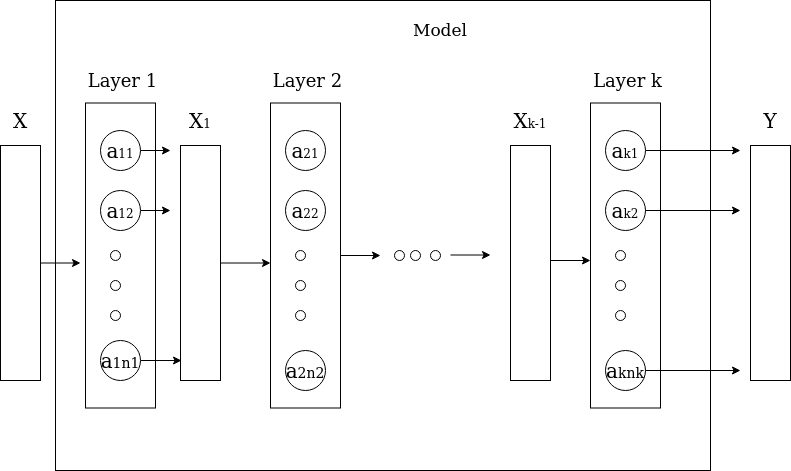

The diagram above was exported from draw.io. Its source (the exported page's mxGraphModel, read from the mxfile embedded in the PNG):
<mxGraphModel dx="1355" dy="776" grid="1" gridSize="10" guides="1" tooltips="1" connect="1" arrows="1" fold="1" page="1" pageScale="1" pageWidth="827" pageHeight="1169" math="0" shadow="0">
  <root>
    <mxCell id="0" />
    <mxCell id="1" parent="0" />
    <mxCell id="Wl9lLfeShEoGpO9i7mvf-78" value="" style="rounded=0;whiteSpace=wrap;html=1;" vertex="1" parent="1">
      <mxGeometry x="75" y="50" width="655" height="470" as="geometry" />
    </mxCell>
    <mxCell id="Wl9lLfeShEoGpO9i7mvf-6" value="" style="rounded=0;whiteSpace=wrap;html=1;" vertex="1" parent="1">
      <mxGeometry x="105" y="152.5" width="70" height="305" as="geometry" />
    </mxCell>
    <mxCell id="Wl9lLfeShEoGpO9i7mvf-44" style="edgeStyle=orthogonalEdgeStyle;rounded=0;orthogonalLoop=1;jettySize=auto;html=1;exitX=1;exitY=0.5;exitDx=0;exitDy=0;" edge="1" parent="1" source="Wl9lLfeShEoGpO9i7mvf-2">
      <mxGeometry relative="1" as="geometry">
        <mxPoint x="190" y="200" as="targetPoint" />
      </mxGeometry>
    </mxCell>
    <mxCell id="Wl9lLfeShEoGpO9i7mvf-2" value="&lt;font style=&quot;font-size: 20px&quot;&gt;a&lt;font style=&quot;font-size: 12px&quot;&gt;11&lt;/font&gt;&lt;/font&gt;" style="ellipse;whiteSpace=wrap;html=1;aspect=fixed;" vertex="1" parent="1">
      <mxGeometry x="120" y="180" width="40" height="40" as="geometry" />
    </mxCell>
    <mxCell id="Wl9lLfeShEoGpO9i7mvf-43" style="edgeStyle=orthogonalEdgeStyle;rounded=0;orthogonalLoop=1;jettySize=auto;html=1;" edge="1" parent="1" source="Wl9lLfeShEoGpO9i7mvf-4">
      <mxGeometry relative="1" as="geometry">
        <mxPoint x="190" y="260" as="targetPoint" />
      </mxGeometry>
    </mxCell>
    <mxCell id="Wl9lLfeShEoGpO9i7mvf-4" value="&lt;font style=&quot;font-size: 20px&quot;&gt;a&lt;font style=&quot;font-size: 12px&quot;&gt;12&lt;/font&gt;&lt;/font&gt;" style="ellipse;whiteSpace=wrap;html=1;aspect=fixed;" vertex="1" parent="1">
      <mxGeometry x="120" y="240" width="40" height="40" as="geometry" />
    </mxCell>
    <mxCell id="Wl9lLfeShEoGpO9i7mvf-42" style="edgeStyle=orthogonalEdgeStyle;rounded=0;orthogonalLoop=1;jettySize=auto;html=1;exitX=1;exitY=0.5;exitDx=0;exitDy=0;entryX=0.025;entryY=0.915;entryDx=0;entryDy=0;entryPerimeter=0;" edge="1" parent="1" source="Wl9lLfeShEoGpO9i7mvf-5" target="Wl9lLfeShEoGpO9i7mvf-39">
      <mxGeometry relative="1" as="geometry" />
    </mxCell>
    <mxCell id="Wl9lLfeShEoGpO9i7mvf-5" value="&lt;font style=&quot;font-size: 20px&quot;&gt;a&lt;font style=&quot;font-size: 14px&quot;&gt;1n1&lt;/font&gt;&lt;/font&gt;" style="ellipse;whiteSpace=wrap;html=1;aspect=fixed;" vertex="1" parent="1">
      <mxGeometry x="120" y="390" width="40" height="40" as="geometry" />
    </mxCell>
    <mxCell id="Wl9lLfeShEoGpO9i7mvf-11" value="" style="ellipse;whiteSpace=wrap;html=1;aspect=fixed;" vertex="1" parent="1">
      <mxGeometry x="130" y="360" width="10" height="10" as="geometry" />
    </mxCell>
    <mxCell id="Wl9lLfeShEoGpO9i7mvf-10" value="" style="ellipse;whiteSpace=wrap;html=1;aspect=fixed;" vertex="1" parent="1">
      <mxGeometry x="130" y="330" width="10" height="10" as="geometry" />
    </mxCell>
    <mxCell id="Wl9lLfeShEoGpO9i7mvf-9" value="" style="ellipse;whiteSpace=wrap;html=1;aspect=fixed;" vertex="1" parent="1">
      <mxGeometry x="130" y="300" width="10" height="10" as="geometry" />
    </mxCell>
    <mxCell id="Wl9lLfeShEoGpO9i7mvf-41" style="edgeStyle=orthogonalEdgeStyle;rounded=0;orthogonalLoop=1;jettySize=auto;html=1;" edge="1" parent="1" source="Wl9lLfeShEoGpO9i7mvf-35">
      <mxGeometry relative="1" as="geometry">
        <mxPoint x="100" y="312.5" as="targetPoint" />
      </mxGeometry>
    </mxCell>
    <mxCell id="Wl9lLfeShEoGpO9i7mvf-35" value="" style="rounded=0;whiteSpace=wrap;html=1;" vertex="1" parent="1">
      <mxGeometry x="20" y="195" width="40" height="235" as="geometry" />
    </mxCell>
    <mxCell id="Wl9lLfeShEoGpO9i7mvf-37" value="&lt;font style=&quot;font-size: 20px&quot;&gt;X&lt;/font&gt;" style="text;html=1;strokeColor=none;fillColor=none;align=center;verticalAlign=middle;whiteSpace=wrap;rounded=0;" vertex="1" parent="1">
      <mxGeometry x="20" y="160" width="40" height="20" as="geometry" />
    </mxCell>
    <mxCell id="Wl9lLfeShEoGpO9i7mvf-38" value="" style="group" vertex="1" connectable="0" parent="1">
      <mxGeometry x="290" y="150" width="70" height="307.5" as="geometry" />
    </mxCell>
    <mxCell id="Wl9lLfeShEoGpO9i7mvf-22" value="" style="group" vertex="1" connectable="0" parent="Wl9lLfeShEoGpO9i7mvf-38">
      <mxGeometry x="40" width="10" height="50" as="geometry" />
    </mxCell>
    <mxCell id="Wl9lLfeShEoGpO9i7mvf-21" value="" style="group" vertex="1" connectable="0" parent="Wl9lLfeShEoGpO9i7mvf-22">
      <mxGeometry width="10" height="50" as="geometry" />
    </mxCell>
    <mxCell id="Wl9lLfeShEoGpO9i7mvf-25" value="" style="rounded=0;whiteSpace=wrap;html=1;" vertex="1" parent="Wl9lLfeShEoGpO9i7mvf-38">
      <mxGeometry y="2.5" width="70" height="305" as="geometry" />
    </mxCell>
    <mxCell id="Wl9lLfeShEoGpO9i7mvf-26" value="&lt;font style=&quot;font-size: 20px&quot;&gt;a&lt;font style=&quot;font-size: 12px&quot;&gt;21&lt;/font&gt;&lt;/font&gt;" style="ellipse;whiteSpace=wrap;html=1;aspect=fixed;" vertex="1" parent="Wl9lLfeShEoGpO9i7mvf-38">
      <mxGeometry x="15" y="30" width="40" height="40" as="geometry" />
    </mxCell>
    <mxCell id="Wl9lLfeShEoGpO9i7mvf-27" value="&lt;font style=&quot;font-size: 20px&quot;&gt;a&lt;font style=&quot;font-size: 12px&quot;&gt;22&lt;/font&gt;&lt;/font&gt;" style="ellipse;whiteSpace=wrap;html=1;aspect=fixed;" vertex="1" parent="Wl9lLfeShEoGpO9i7mvf-38">
      <mxGeometry x="15" y="90" width="40" height="40" as="geometry" />
    </mxCell>
    <mxCell id="Wl9lLfeShEoGpO9i7mvf-28" value="&lt;font style=&quot;font-size: 20px&quot;&gt;a&lt;font style=&quot;font-size: 14px&quot;&gt;2n2&lt;/font&gt;&lt;/font&gt;" style="ellipse;whiteSpace=wrap;html=1;aspect=fixed;" vertex="1" parent="Wl9lLfeShEoGpO9i7mvf-38">
      <mxGeometry x="15" y="250" width="40" height="40" as="geometry" />
    </mxCell>
    <mxCell id="Wl9lLfeShEoGpO9i7mvf-29" value="" style="ellipse;whiteSpace=wrap;html=1;aspect=fixed;" vertex="1" parent="Wl9lLfeShEoGpO9i7mvf-38">
      <mxGeometry x="25" y="210" width="10" height="10" as="geometry" />
    </mxCell>
    <mxCell id="Wl9lLfeShEoGpO9i7mvf-30" value="" style="ellipse;whiteSpace=wrap;html=1;aspect=fixed;" vertex="1" parent="Wl9lLfeShEoGpO9i7mvf-38">
      <mxGeometry x="25" y="180" width="10" height="10" as="geometry" />
    </mxCell>
    <mxCell id="Wl9lLfeShEoGpO9i7mvf-31" value="" style="ellipse;whiteSpace=wrap;html=1;aspect=fixed;" vertex="1" parent="Wl9lLfeShEoGpO9i7mvf-38">
      <mxGeometry x="25" y="150" width="10" height="10" as="geometry" />
    </mxCell>
    <mxCell id="Wl9lLfeShEoGpO9i7mvf-45" style="edgeStyle=orthogonalEdgeStyle;rounded=0;orthogonalLoop=1;jettySize=auto;html=1;" edge="1" parent="1" source="Wl9lLfeShEoGpO9i7mvf-39">
      <mxGeometry relative="1" as="geometry">
        <mxPoint x="290" y="312.5" as="targetPoint" />
      </mxGeometry>
    </mxCell>
    <mxCell id="Wl9lLfeShEoGpO9i7mvf-39" value="" style="rounded=0;whiteSpace=wrap;html=1;" vertex="1" parent="1">
      <mxGeometry x="200" y="195" width="40" height="235" as="geometry" />
    </mxCell>
    <mxCell id="Wl9lLfeShEoGpO9i7mvf-40" value="&lt;font style=&quot;font-size: 20px&quot;&gt;X&lt;/font&gt;1" style="text;html=1;strokeColor=none;fillColor=none;align=center;verticalAlign=middle;whiteSpace=wrap;rounded=0;" vertex="1" parent="1">
      <mxGeometry x="200" y="160" width="40" height="20" as="geometry" />
    </mxCell>
    <mxCell id="Wl9lLfeShEoGpO9i7mvf-46" value="&lt;font style=&quot;font-size: 18px&quot;&gt;Layer 1&lt;/font&gt;" style="text;html=1;strokeColor=none;fillColor=none;align=center;verticalAlign=middle;whiteSpace=wrap;rounded=0;" vertex="1" parent="1">
      <mxGeometry x="105" y="120" width="75" height="20" as="geometry" />
    </mxCell>
    <mxCell id="Wl9lLfeShEoGpO9i7mvf-47" value="&lt;font style=&quot;font-size: 18px&quot;&gt;Layer 2&lt;br&gt;&lt;/font&gt;" style="text;html=1;strokeColor=none;fillColor=none;align=center;verticalAlign=middle;whiteSpace=wrap;rounded=0;" vertex="1" parent="1">
      <mxGeometry x="290" y="120" width="75" height="20" as="geometry" />
    </mxCell>
    <mxCell id="Wl9lLfeShEoGpO9i7mvf-51" value="" style="ellipse;whiteSpace=wrap;html=1;aspect=fixed;" vertex="1" parent="1">
      <mxGeometry x="414" y="300" width="10" height="10" as="geometry" />
    </mxCell>
    <mxCell id="Wl9lLfeShEoGpO9i7mvf-52" style="edgeStyle=orthogonalEdgeStyle;rounded=0;orthogonalLoop=1;jettySize=auto;html=1;exitX=1;exitY=0.5;exitDx=0;exitDy=0;" edge="1" parent="1" source="Wl9lLfeShEoGpO9i7mvf-25">
      <mxGeometry relative="1" as="geometry">
        <mxPoint x="400" y="305" as="targetPoint" />
      </mxGeometry>
    </mxCell>
    <mxCell id="Wl9lLfeShEoGpO9i7mvf-55" value="" style="ellipse;whiteSpace=wrap;html=1;aspect=fixed;" vertex="1" parent="1">
      <mxGeometry x="430" y="300" width="10" height="10" as="geometry" />
    </mxCell>
    <mxCell id="Wl9lLfeShEoGpO9i7mvf-56" value="" style="ellipse;whiteSpace=wrap;html=1;aspect=fixed;" vertex="1" parent="1">
      <mxGeometry x="450" y="300" width="10" height="10" as="geometry" />
    </mxCell>
    <mxCell id="Wl9lLfeShEoGpO9i7mvf-57" style="edgeStyle=orthogonalEdgeStyle;rounded=0;orthogonalLoop=1;jettySize=auto;html=1;exitX=1;exitY=0.5;exitDx=0;exitDy=0;" edge="1" parent="1">
      <mxGeometry relative="1" as="geometry">
        <mxPoint x="510" y="304.5" as="targetPoint" />
        <mxPoint x="470" y="304.5" as="sourcePoint" />
      </mxGeometry>
    </mxCell>
    <mxCell id="Wl9lLfeShEoGpO9i7mvf-58" value="" style="rounded=0;whiteSpace=wrap;html=1;" vertex="1" parent="1">
      <mxGeometry x="530" y="195" width="40" height="235" as="geometry" />
    </mxCell>
    <mxCell id="Wl9lLfeShEoGpO9i7mvf-59" value="&lt;font style=&quot;font-size: 20px&quot;&gt;X&lt;/font&gt;k-1" style="text;html=1;strokeColor=none;fillColor=none;align=center;verticalAlign=middle;whiteSpace=wrap;rounded=0;" vertex="1" parent="1">
      <mxGeometry x="530" y="160" width="40" height="20" as="geometry" />
    </mxCell>
    <mxCell id="Wl9lLfeShEoGpO9i7mvf-60" value="" style="group" vertex="1" connectable="0" parent="1">
      <mxGeometry x="610" y="150" width="70" height="307.5" as="geometry" />
    </mxCell>
    <mxCell id="Wl9lLfeShEoGpO9i7mvf-61" value="" style="group" vertex="1" connectable="0" parent="Wl9lLfeShEoGpO9i7mvf-60">
      <mxGeometry x="40" width="10" height="50" as="geometry" />
    </mxCell>
    <mxCell id="Wl9lLfeShEoGpO9i7mvf-62" value="" style="group" vertex="1" connectable="0" parent="Wl9lLfeShEoGpO9i7mvf-61">
      <mxGeometry width="10" height="50" as="geometry" />
    </mxCell>
    <mxCell id="Wl9lLfeShEoGpO9i7mvf-63" value="" style="rounded=0;whiteSpace=wrap;html=1;" vertex="1" parent="Wl9lLfeShEoGpO9i7mvf-60">
      <mxGeometry y="2.5" width="70" height="305" as="geometry" />
    </mxCell>
    <mxCell id="Wl9lLfeShEoGpO9i7mvf-64" value="&lt;font style=&quot;font-size: 20px&quot;&gt;a&lt;font style=&quot;font-size: 12px&quot;&gt;k1&lt;/font&gt;&lt;/font&gt;" style="ellipse;whiteSpace=wrap;html=1;aspect=fixed;" vertex="1" parent="Wl9lLfeShEoGpO9i7mvf-60">
      <mxGeometry x="15" y="30" width="40" height="40" as="geometry" />
    </mxCell>
    <mxCell id="Wl9lLfeShEoGpO9i7mvf-65" value="&lt;font style=&quot;font-size: 20px&quot;&gt;a&lt;font style=&quot;font-size: 12px&quot;&gt;k2&lt;/font&gt;&lt;/font&gt;" style="ellipse;whiteSpace=wrap;html=1;aspect=fixed;" vertex="1" parent="Wl9lLfeShEoGpO9i7mvf-60">
      <mxGeometry x="15" y="90" width="40" height="40" as="geometry" />
    </mxCell>
    <mxCell id="Wl9lLfeShEoGpO9i7mvf-66" value="&lt;font style=&quot;font-size: 20px&quot;&gt;a&lt;font style=&quot;font-size: 14px&quot;&gt;knk&lt;/font&gt;&lt;/font&gt;" style="ellipse;whiteSpace=wrap;html=1;aspect=fixed;" vertex="1" parent="Wl9lLfeShEoGpO9i7mvf-60">
      <mxGeometry x="15" y="250" width="40" height="40" as="geometry" />
    </mxCell>
    <mxCell id="Wl9lLfeShEoGpO9i7mvf-67" value="" style="ellipse;whiteSpace=wrap;html=1;aspect=fixed;" vertex="1" parent="Wl9lLfeShEoGpO9i7mvf-60">
      <mxGeometry x="25" y="210" width="10" height="10" as="geometry" />
    </mxCell>
    <mxCell id="Wl9lLfeShEoGpO9i7mvf-68" value="" style="ellipse;whiteSpace=wrap;html=1;aspect=fixed;" vertex="1" parent="Wl9lLfeShEoGpO9i7mvf-60">
      <mxGeometry x="25" y="180" width="10" height="10" as="geometry" />
    </mxCell>
    <mxCell id="Wl9lLfeShEoGpO9i7mvf-69" value="" style="ellipse;whiteSpace=wrap;html=1;aspect=fixed;" vertex="1" parent="Wl9lLfeShEoGpO9i7mvf-60">
      <mxGeometry x="25" y="150" width="10" height="10" as="geometry" />
    </mxCell>
    <mxCell id="Wl9lLfeShEoGpO9i7mvf-70" value="&lt;font style=&quot;font-size: 18px&quot;&gt;Layer k&lt;br&gt;&lt;/font&gt;" style="text;html=1;strokeColor=none;fillColor=none;align=center;verticalAlign=middle;whiteSpace=wrap;rounded=0;" vertex="1" parent="1">
      <mxGeometry x="610" y="120" width="75" height="20" as="geometry" />
    </mxCell>
    <mxCell id="Wl9lLfeShEoGpO9i7mvf-72" style="edgeStyle=orthogonalEdgeStyle;rounded=0;orthogonalLoop=1;jettySize=auto;html=1;exitX=1;exitY=0.5;exitDx=0;exitDy=0;" edge="1" parent="1">
      <mxGeometry relative="1" as="geometry">
        <mxPoint x="610" y="310" as="targetPoint" />
        <mxPoint x="570" y="310" as="sourcePoint" />
      </mxGeometry>
    </mxCell>
    <mxCell id="Wl9lLfeShEoGpO9i7mvf-73" value="" style="rounded=0;whiteSpace=wrap;html=1;" vertex="1" parent="1">
      <mxGeometry x="770" y="195" width="40" height="235" as="geometry" />
    </mxCell>
    <mxCell id="Wl9lLfeShEoGpO9i7mvf-74" value="&lt;font style=&quot;font-size: 20px&quot;&gt;Y&lt;/font&gt;" style="text;html=1;strokeColor=none;fillColor=none;align=center;verticalAlign=middle;whiteSpace=wrap;rounded=0;" vertex="1" parent="1">
      <mxGeometry x="770" y="160" width="40" height="20" as="geometry" />
    </mxCell>
    <mxCell id="Wl9lLfeShEoGpO9i7mvf-75" style="edgeStyle=orthogonalEdgeStyle;rounded=0;orthogonalLoop=1;jettySize=auto;html=1;exitX=1;exitY=0.5;exitDx=0;exitDy=0;" edge="1" parent="1" source="Wl9lLfeShEoGpO9i7mvf-64">
      <mxGeometry relative="1" as="geometry">
        <mxPoint x="760" y="200" as="targetPoint" />
      </mxGeometry>
    </mxCell>
    <mxCell id="Wl9lLfeShEoGpO9i7mvf-76" style="edgeStyle=orthogonalEdgeStyle;rounded=0;orthogonalLoop=1;jettySize=auto;html=1;exitX=1;exitY=0.5;exitDx=0;exitDy=0;" edge="1" parent="1" source="Wl9lLfeShEoGpO9i7mvf-65">
      <mxGeometry relative="1" as="geometry">
        <mxPoint x="760" y="260" as="targetPoint" />
      </mxGeometry>
    </mxCell>
    <mxCell id="Wl9lLfeShEoGpO9i7mvf-77" style="edgeStyle=orthogonalEdgeStyle;rounded=0;orthogonalLoop=1;jettySize=auto;html=1;exitX=1;exitY=0.5;exitDx=0;exitDy=0;" edge="1" parent="1" source="Wl9lLfeShEoGpO9i7mvf-66">
      <mxGeometry relative="1" as="geometry">
        <mxPoint x="760" y="420" as="targetPoint" />
      </mxGeometry>
    </mxCell>
    <mxCell id="Wl9lLfeShEoGpO9i7mvf-79" value="&lt;font style=&quot;font-size: 17px&quot;&gt;Model&lt;/font&gt;" style="text;html=1;strokeColor=none;fillColor=none;align=center;verticalAlign=middle;whiteSpace=wrap;rounded=0;" vertex="1" parent="1">
      <mxGeometry x="420" y="60" width="80" height="40" as="geometry" />
    </mxCell>
  </root>
</mxGraphModel>